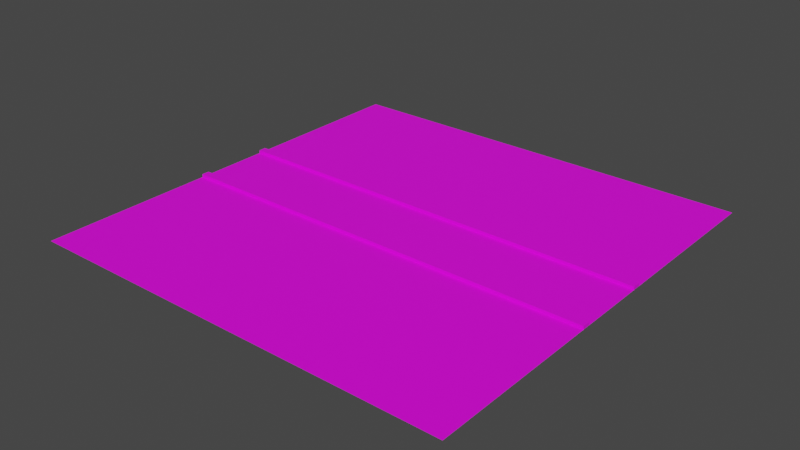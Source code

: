 # Source: road1.blend  (saved by Blender 3.1.7; exported with 4.5.12 LTS)
import bpy
from mathutils import Matrix  # noqa: F401  (used for matrix-valued properties, if any)

bpy.ops.wm.read_factory_settings(use_empty=True)
scene = bpy.context.scene
scene.name = 'Scene'

# ---- collections
col_collection = bpy.data.collections.new('Collection'); scene.collection.children.link(col_collection)

# ---- images (referenced by path relative to the original .blend; pixels are not part of the script)
import os
ASSET_DIR = os.environ.get("B2B_ASSET_DIR", "")  # directory of the original .blend (textures are referenced by path, not embedded)
HERE = os.path.dirname(os.path.abspath(__file__))  # packed textures are extracted next to this script under _unpacked/

def load_image(name, relpath, width, height, colorspace="sRGB"):
    """Load a texture the original file referenced (path relative to the .blend, or extracted next to this script)."""
    p = next((c for c in (os.path.join(HERE, relpath), os.path.join(ASSET_DIR, relpath)) if relpath and os.path.exists(c)), "")
    if p:
        img = bpy.data.images.load(p, check_existing=True)
        img.name = name
    else:  # same state as the original file: an image datablock whose file is absent (Cycles renders it pink)
        img = bpy.data.images.new(name, width, height)
        img.source = "FILE"
        img.filepath = "//" + (relpath or name)
    img.colorspace_settings.name = colorspace
    return img
img_neues_projekt__24__png = load_image('Neues Projekt (24).png', 'Neues Projekt (24).png', 1024, 1024, 'sRGB')

# ---- materials (node trees are filled in below, after node groups)
mat_material_001 = bpy.data.materials.new('Material.001')
mat_material_001.use_transparent_shadow = False

# ---- material node trees
mat_material_001.use_nodes = True; mat_material_001.node_tree.nodes.clear()
_N = mat_material_001.node_tree.nodes; _L = mat_material_001.node_tree.links
n0 = _N.new('ShaderNodeBsdfPrincipled'); n0.name = 'Principled BSDF'; n0.location = (10, 300)
n0.distribution = 'GGX'
n0.subsurface_method = 'RANDOM_WALK_SKIN'
n0.inputs[3].default_value = 1.45
n0.inputs[27].default_value = (0.0, 0.0, 0.0, 1.0)
n0.inputs[28].default_value = 1.0
n1 = _N.new('ShaderNodeOutputMaterial'); n1.name = 'Material Output'; n1.location = (300, 300)
n2 = _N.new('ShaderNodeTexImage'); n2.name = 'Image Texture'; n2.location = (-280, 280)
n2.image = img_neues_projekt__24__png
_L.new(n0.outputs[0], n1.inputs[0])
_L.new(n2.outputs[0], n0.inputs[0])
n1.is_active_output = True

# ---- world
world_world = bpy.data.worlds.new('World'); scene.world = world_world
world_world.use_nodes = True; world_world.node_tree.nodes.clear()
_N = world_world.node_tree.nodes; _L = world_world.node_tree.links
n0 = _N.new('ShaderNodeOutputWorld'); n0.name = 'World Output'; n0.location = (300, 300)
n1 = _N.new('ShaderNodeBackground'); n1.name = 'Background'; n1.location = (10, 300)
n1.inputs[0].default_value = (0.05088, 0.05088, 0.05088, 1.0)
_L.new(n1.outputs[0], n0.inputs[0])
n0.is_active_output = True
world_world.color = (0.05088, 0.05088, 0.05088)
world_world.use_sun_shadow = False
world_world.sun_shadow_jitter_overblur = 0.0

# ---- meshes
me_plane = bpy.data.meshes.new('Plane')
me_plane.from_pydata([(-1.0, -1.0, 0.0), (1.0, -1.0, 0.0), (-1.0, 1.0, 0.0), (1.0, 1.0, 0.0), (-1.0, 0.1956, 0.0), (-1.0, -0.1956, 0.0), (1.0, -0.1956, 0.0), (1.0, 0.1956, 0.0), (-1.0, 0.1602, 0.0), (-1.0, -0.1602, 0.0), (1.0, -0.1602, 0.0), (1.0, 0.1602, 0.0), (-1.0, -0.1602, 0.7044), (-1.0, -0.1956, 0.7044), (1.0, 0.1602, 0.7044), (1.0, 0.1956, 0.7044), (1.0, -0.1956, 0.7044), (-1.0, 0.1956, 0.7044), (-1.0, 0.1602, 0.7044), (1.0, -0.1602, 0.7044)], [], [(4, 7, 3, 2), (0, 1, 6, 5), (11, 7, 15, 14), (7, 4, 17, 15), (9, 10, 11, 8), (18, 14, 15, 17), (13, 16, 19, 12), (9, 5, 13, 12), (10, 9, 12, 19), (6, 10, 19, 16), (4, 8, 18, 17), (5, 6, 16, 13), (8, 11, 14, 18)])
_uv = me_plane.uv_layers.new(name='UVMap')
_uv.uv.foreach_set('vector', [0.09095, 0.6377, 0.1476, 0.6377, 0.1476, 0.6782, 0.09095, 0.6782, 0.09095, 0.5775, 0.1476, 0.5775, 0.1476, 0.618, 0.09095, 0.618, 0.0, 0.0, 0.0, 0.0, 0.0, 0.0, 0.0, 0.0, 0.1225, 0.6177, 0.1097, 0.6177, 0.1097, 0.6177, 0.1225, 0.6177, 0.2415, 2.845, 0.2415, -1.85, 0.7554, -1.85, 0.7554, 2.845, 0.1097, 0.6173, 0.1225, 0.6173, 0.1225, 0.6177, 0.1097, 0.6177, 0.1097, 0.6133, 0.1225, 0.6133, 0.1225, 0.6137, 0.1097, 0.6137, 0.0, 0.0, 0.0, 0.0, 0.0, 0.0, 0.0, 0.0, 0.1225, 0.6137, 0.1097, 0.6137, 0.1097, 0.6137, 0.1225, 0.6137, 0.0, 0.0, 0.0, 0.0, 0.0, 0.0, 0.0, 0.0, 0.0, 0.0, 0.0, 0.0, 0.0, 0.0, 0.0, 0.0, 0.1097, 0.6133, 0.1225, 0.6133, 0.1225, 0.6133, 0.1097, 0.6133, 0.1097, 0.6173, 0.1225, 0.6173, 0.1225, 0.6173, 0.1097, 0.6173])
me_plane.materials.append(mat_material_001)
me_plane.use_remesh_fix_poles = True
me_plane.use_remesh_preserve_attributes = False
me_plane.update()

# ---- objects
ob_plane = bpy.data.objects.new('Plane', me_plane)

# ---- transforms, parenting, visibility, modifiers, constraints
ob_plane.location = (0.0, 0.0, 0.0)
ob_plane.scale = (50.0, 50.0, 1.0)

# ---- collection membership
col_collection.objects.link(ob_plane)

# ---- scene / render settings (as saved in the file)
scene.frame_start = 1; scene.frame_end = 250; scene.frame_set(1)
scene.render.engine = 'BLENDER_EEVEE_NEXT'
scene.cycles.sampling_pattern = 'TABULATED_SOBOL'
scene.cycles.use_light_tree = False
scene.view_settings.view_transform = 'Filmic'
bpy.context.view_layer.update()

# ---- added for rendering (the .blend has no active camera and no usable light): camera, sun
cam_auto = bpy.data.cameras.new('AutoCamera')
cam_auto.lens = 50.0
cam_auto.sensor_width = 36.0
cam_auto.clip_end = 2296.38
ob_auto_camera = bpy.data.objects.new('AutoCamera', cam_auto)
scene.collection.objects.link(ob_auto_camera)
ob_auto_camera.location = (130.848, -157.018, 105.031)
ob_auto_camera.rotation_euler = (1.09748, -7.21219e-08, 0.694738)
scene.camera = ob_auto_camera
light_auto_sun = bpy.data.lights.new('AutoSun', 'SUN')
light_auto_sun.energy = 3.0
light_auto_sun.angle = 0.0523599
ob_auto_sun = bpy.data.objects.new('AutoSun', light_auto_sun)
scene.collection.objects.link(ob_auto_sun)
ob_auto_sun.rotation_euler = (0.872665, 0.174533, 0.523599)
bpy.context.view_layer.update()
